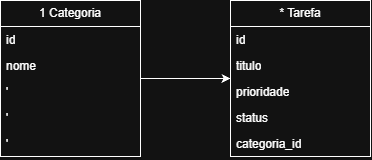

The diagram above was exported from draw.io. Its source (the exported page's mxGraphModel, read from the mxfile embedded in the PNG):
<mxGraphModel dx="467" dy="563" grid="1" gridSize="10" guides="1" tooltips="1" connect="1" arrows="1" fold="1" page="1" pageScale="1" pageWidth="827" pageHeight="1169" math="0" shadow="0">
  <root>
    <mxCell id="0" />
    <mxCell id="1" parent="0" />
    <mxCell id="NaYPLxm-ev51szZIcUkj-1" parent="1" style="swimlane;fontStyle=0;childLayout=stackLayout;horizontal=1;startSize=26;fillColor=none;horizontalStack=0;resizeParent=1;resizeParentMax=0;resizeLast=0;collapsible=1;marginBottom=0;whiteSpace=wrap;html=1;" value="* Tarefa" vertex="1">
      <mxGeometry height="156" width="140" x="420" y="130" as="geometry" />
    </mxCell>
    <mxCell id="NaYPLxm-ev51szZIcUkj-2" parent="NaYPLxm-ev51szZIcUkj-1" style="text;strokeColor=none;fillColor=none;align=left;verticalAlign=top;spacingLeft=4;spacingRight=4;overflow=hidden;rotatable=0;points=[[0,0.5],[1,0.5]];portConstraint=eastwest;whiteSpace=wrap;html=1;" value="id" vertex="1">
      <mxGeometry height="26" width="140" y="26" as="geometry" />
    </mxCell>
    <mxCell id="NaYPLxm-ev51szZIcUkj-3" parent="NaYPLxm-ev51szZIcUkj-1" style="text;strokeColor=none;fillColor=none;align=left;verticalAlign=top;spacingLeft=4;spacingRight=4;overflow=hidden;rotatable=0;points=[[0,0.5],[1,0.5]];portConstraint=eastwest;whiteSpace=wrap;html=1;" value="titulo" vertex="1">
      <mxGeometry height="26" width="140" y="52" as="geometry" />
    </mxCell>
    <mxCell id="NaYPLxm-ev51szZIcUkj-4" parent="NaYPLxm-ev51szZIcUkj-1" style="text;strokeColor=none;fillColor=none;align=left;verticalAlign=top;spacingLeft=4;spacingRight=4;overflow=hidden;rotatable=0;points=[[0,0.5],[1,0.5]];portConstraint=eastwest;whiteSpace=wrap;html=1;" value="prioridade" vertex="1">
      <mxGeometry height="26" width="140" y="78" as="geometry" />
    </mxCell>
    <mxCell id="NaYPLxm-ev51szZIcUkj-11" parent="NaYPLxm-ev51szZIcUkj-1" style="text;strokeColor=none;fillColor=none;align=left;verticalAlign=top;spacingLeft=4;spacingRight=4;overflow=hidden;rotatable=0;points=[[0,0.5],[1,0.5]];portConstraint=eastwest;whiteSpace=wrap;html=1;" value="status" vertex="1">
      <mxGeometry height="26" width="140" y="104" as="geometry" />
    </mxCell>
    <mxCell id="NaYPLxm-ev51szZIcUkj-10" parent="NaYPLxm-ev51szZIcUkj-1" style="text;strokeColor=none;fillColor=none;align=left;verticalAlign=top;spacingLeft=4;spacingRight=4;overflow=hidden;rotatable=0;points=[[0,0.5],[1,0.5]];portConstraint=eastwest;whiteSpace=wrap;html=1;" value="categoria_id" vertex="1">
      <mxGeometry height="26" width="140" y="130" as="geometry" />
    </mxCell>
    <mxCell id="NaYPLxm-ev51szZIcUkj-20" edge="1" parent="1" source="NaYPLxm-ev51szZIcUkj-12" style="edgeStyle=orthogonalEdgeStyle;rounded=0;orthogonalLoop=1;jettySize=auto;html=1;defaultLabelBackgroundColor=page;labelPadding=0 4;" target="NaYPLxm-ev51szZIcUkj-1">
      <mxGeometry relative="1" as="geometry" />
    </mxCell>
    <mxCell id="NaYPLxm-ev51szZIcUkj-12" parent="1" style="swimlane;fontStyle=0;childLayout=stackLayout;horizontal=1;startSize=26;fillColor=none;horizontalStack=0;resizeParent=1;resizeParentMax=0;resizeLast=0;collapsible=1;marginBottom=0;whiteSpace=wrap;html=1;" value="1 Categoria" vertex="1">
      <mxGeometry height="156" width="140" x="190" y="130" as="geometry" />
    </mxCell>
    <mxCell id="NaYPLxm-ev51szZIcUkj-13" parent="NaYPLxm-ev51szZIcUkj-12" style="text;strokeColor=none;fillColor=none;align=left;verticalAlign=top;spacingLeft=4;spacingRight=4;overflow=hidden;rotatable=0;points=[[0,0.5],[1,0.5]];portConstraint=eastwest;whiteSpace=wrap;html=1;" value="id" vertex="1">
      <mxGeometry height="26" width="140" y="26" as="geometry" />
    </mxCell>
    <mxCell id="NaYPLxm-ev51szZIcUkj-14" parent="NaYPLxm-ev51szZIcUkj-12" style="text;strokeColor=none;fillColor=none;align=left;verticalAlign=top;spacingLeft=4;spacingRight=4;overflow=hidden;rotatable=0;points=[[0,0.5],[1,0.5]];portConstraint=eastwest;whiteSpace=wrap;html=1;" value="nome&amp;nbsp;" vertex="1">
      <mxGeometry height="26" width="140" y="52" as="geometry" />
    </mxCell>
    <mxCell id="NaYPLxm-ev51szZIcUkj-15" parent="NaYPLxm-ev51szZIcUkj-12" style="text;strokeColor=none;fillColor=none;align=left;verticalAlign=top;spacingLeft=4;spacingRight=4;overflow=hidden;rotatable=0;points=[[0,0.5],[1,0.5]];portConstraint=eastwest;whiteSpace=wrap;html=1;" value="'" vertex="1">
      <mxGeometry height="26" width="140" y="78" as="geometry" />
    </mxCell>
    <mxCell id="NaYPLxm-ev51szZIcUkj-16" parent="NaYPLxm-ev51szZIcUkj-12" style="text;strokeColor=none;fillColor=none;align=left;verticalAlign=top;spacingLeft=4;spacingRight=4;overflow=hidden;rotatable=0;points=[[0,0.5],[1,0.5]];portConstraint=eastwest;whiteSpace=wrap;html=1;" value="'" vertex="1">
      <mxGeometry height="26" width="140" y="104" as="geometry" />
    </mxCell>
    <mxCell id="NaYPLxm-ev51szZIcUkj-17" parent="NaYPLxm-ev51szZIcUkj-12" style="text;strokeColor=none;fillColor=none;align=left;verticalAlign=top;spacingLeft=4;spacingRight=4;overflow=hidden;rotatable=0;points=[[0,0.5],[1,0.5]];portConstraint=eastwest;whiteSpace=wrap;html=1;" value="'" vertex="1">
      <mxGeometry height="26" width="140" y="130" as="geometry" />
    </mxCell>
  </root>
</mxGraphModel>